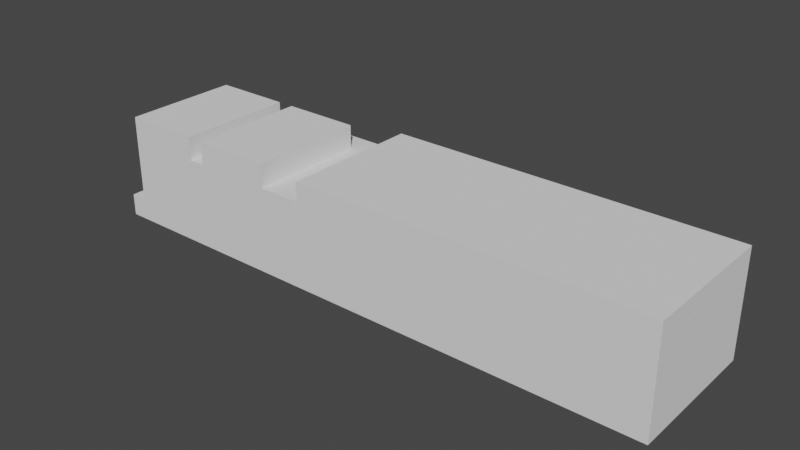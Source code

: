 # Source: 1207_NC-14_low.blend  (saved by Blender 3.0.42; exported with 4.5.12 LTS)
import bpy
from mathutils import Matrix  # noqa: F401  (used for matrix-valued properties, if any)

bpy.ops.wm.read_factory_settings(use_empty=True)
scene = bpy.context.scene
scene.name = 'Scene'

# ---- collections
col_collection = bpy.data.collections.new('Collection'); scene.collection.children.link(col_collection)

# ---- world
world_world = bpy.data.worlds.new('World'); scene.world = world_world
world_world.use_nodes = True; world_world.node_tree.nodes.clear()
_N = world_world.node_tree.nodes; _L = world_world.node_tree.links
n0 = _N.new('ShaderNodeOutputWorld'); n0.name = 'World Output'; n0.location = (300, 300)
n1 = _N.new('ShaderNodeBackground'); n1.name = 'Background'; n1.location = (10, 300)
n1.inputs[0].default_value = (0.05088, 0.05088, 0.05088, 1.0)
_L.new(n1.outputs[0], n0.inputs[0])
n0.is_active_output = True
world_world.color = (0.05088, 0.05088, 0.05088)
world_world.use_sun_shadow = False
world_world.sun_shadow_jitter_overblur = 0.0

# ---- meshes
me_cube_012 = bpy.data.meshes.new('Cube.012')
me_cube_012.from_pydata([(-6.549, -1.01, -7.244), (-6.549, -1.01, -5.378), (-6.549, 1.108, -7.244), (-6.549, 1.108, -5.378), (5.818, -1.01, -7.244), (5.818, -1.01, -5.378), (5.818, 1.108, -7.244), (5.818, 1.108, -5.378)], [], [(0, 1, 3, 2), (2, 3, 7, 6), (6, 7, 5, 4), (4, 5, 1, 0), (2, 6, 4, 0), (7, 3, 1, 5)])
_uv = me_cube_012.uv_layers.new(name='UVMap')
_uv.uv.foreach_set('vector', [0.375, 0.0, 0.625, 0.0, 0.625, 0.25, 0.375, 0.25, 0.375, 0.25, 0.625, 0.25, 0.625, 0.5, 0.375, 0.5, 0.375, 0.5, 0.625, 0.5, 0.625, 0.75, 0.375, 0.75, 0.375, 0.75, 0.625, 0.75, 0.625, 1.0, 0.375, 1.0, 0.125, 0.5, 0.375, 0.5, 0.375, 0.75, 0.125, 0.75, 0.625, 0.5, 0.875, 0.5, 0.875, 0.75, 0.625, 0.75])
me_cube_012.use_remesh_fix_poles = True
me_cube_012.use_remesh_preserve_attributes = False
me_cube_012.update()
me_cube_003 = bpy.data.meshes.new('Cube.003')
me_cube_003.from_pydata([(-5.515, -1.01, 1.689), (-5.515, -1.01, 3.689), (-5.515, 0.9902, 1.689), (-5.515, 0.9902, 3.689), (-3.515, -1.01, 1.689), (-3.515, -1.01, 3.689), (-3.515, 0.9902, 1.689), (-3.515, 0.9902, 3.689)], [], [(0, 1, 3, 2), (2, 3, 7, 6), (6, 7, 5, 4), (4, 5, 1, 0), (2, 6, 4, 0), (7, 3, 1, 5)])
_uv = me_cube_003.uv_layers.new(name='UVMap')
_uv.uv.foreach_set('vector', [0.375, 0.0, 0.625, 0.0, 0.625, 0.25, 0.375, 0.25, 0.375, 0.25, 0.625, 0.25, 0.625, 0.5, 0.375, 0.5, 0.375, 0.5, 0.625, 0.5, 0.625, 0.75, 0.375, 0.75, 0.375, 0.75, 0.625, 0.75, 0.625, 1.0, 0.375, 1.0, 0.125, 0.5, 0.375, 0.5, 0.375, 0.75, 0.125, 0.75, 0.625, 0.5, 0.875, 0.5, 0.875, 0.75, 0.625, 0.75])
me_cube_003.use_remesh_fix_poles = True
me_cube_003.use_remesh_preserve_attributes = False
me_cube_003.update()
me_cube_004 = bpy.data.meshes.new('Cube.004')
me_cube_004.from_pydata([(-5.515, -1.01, 0.08889), (-5.515, -1.01, 1.689), (-5.515, 0.9902, 0.08889), (-5.515, 0.9902, 1.689), (5.818, -1.01, 0.08889), (5.818, -1.01, 1.689), (5.818, 0.9902, 0.08889), (5.818, 0.9902, 1.689)], [], [(0, 1, 3, 2), (2, 3, 7, 6), (6, 7, 5, 4), (4, 5, 1, 0), (2, 6, 4, 0), (7, 3, 1, 5)])
_uv = me_cube_004.uv_layers.new(name='UVMap')
_uv.uv.foreach_set('vector', [0.375, 0.0, 0.625, 0.0, 0.625, 0.25, 0.375, 0.25, 0.375, 0.25, 0.625, 0.25, 0.625, 0.5, 0.375, 0.5, 0.375, 0.5, 0.625, 0.5, 0.625, 0.75, 0.375, 0.75, 0.375, 0.75, 0.625, 0.75, 0.625, 1.0, 0.375, 1.0, 0.125, 0.5, 0.375, 0.5, 0.375, 0.75, 0.125, 0.75, 0.625, 0.5, 0.875, 0.5, 0.875, 0.75, 0.625, 0.75])
me_cube_004.use_remesh_fix_poles = True
me_cube_004.use_remesh_preserve_attributes = False
me_cube_004.update()
me_cube_005 = bpy.data.meshes.new('Cube.005')
me_cube_005.from_pydata([(-6.182, -1.01, -5.378), (-6.182, -1.01, 0.08889), (-6.182, 0.9902, -5.378), (-6.182, 0.9902, 0.08889), (5.818, -1.01, -5.378), (5.818, -1.01, 0.08889), (5.818, 0.9902, -5.378), (5.818, 0.9902, 0.08889)], [], [(0, 1, 3, 2), (2, 3, 7, 6), (6, 7, 5, 4), (4, 5, 1, 0), (2, 6, 4, 0), (7, 3, 1, 5)])
_uv = me_cube_005.uv_layers.new(name='UVMap')
_uv.uv.foreach_set('vector', [0.375, 0.0, 0.625, 0.0, 0.625, 0.25, 0.375, 0.25, 0.375, 0.25, 0.625, 0.25, 0.625, 0.5, 0.375, 0.5, 0.375, 0.5, 0.625, 0.5, 0.625, 0.75, 0.375, 0.75, 0.375, 0.75, 0.625, 0.75, 0.625, 1.0, 0.375, 1.0, 0.125, 0.5, 0.375, 0.5, 0.375, 0.75, 0.125, 0.75, 0.625, 0.5, 0.875, 0.5, 0.875, 0.75, 0.625, 0.75])
me_cube_005.use_remesh_fix_poles = True
me_cube_005.use_remesh_preserve_attributes = False
me_cube_005.update()
me_cube_006 = bpy.data.meshes.new('Cube.006')
me_cube_006.from_pydata([(-5.515, -1.01, 1.689), (-5.515, -1.01, 3.689), (-5.515, 0.9902, 1.689), (-5.515, 0.9902, 3.689), (-3.515, -1.01, 1.689), (-3.515, -1.01, 3.689), (-3.515, 0.9902, 1.689), (-3.515, 0.9902, 3.689)], [], [(0, 1, 3, 2), (2, 3, 7, 6), (6, 7, 5, 4), (4, 5, 1, 0), (2, 6, 4, 0), (7, 3, 1, 5)])
_uv = me_cube_006.uv_layers.new(name='UVMap')
_uv.uv.foreach_set('vector', [0.375, 0.0, 0.625, 0.0, 0.625, 0.25, 0.375, 0.25, 0.375, 0.25, 0.625, 0.25, 0.625, 0.5, 0.375, 0.5, 0.375, 0.5, 0.625, 0.5, 0.625, 0.75, 0.375, 0.75, 0.375, 0.75, 0.625, 0.75, 0.625, 1.0, 0.375, 1.0, 0.125, 0.5, 0.375, 0.5, 0.375, 0.75, 0.125, 0.75, 0.625, 0.5, 0.875, 0.5, 0.875, 0.75, 0.625, 0.75])
me_cube_006.use_remesh_fix_poles = True
me_cube_006.use_remesh_preserve_attributes = False
me_cube_006.update()

# ---- objects
ob_groundfloor = bpy.data.objects.new('GroundFloor', me_cube_012)
ob_mechanical = bpy.data.objects.new('Mechanical', me_cube_003)
ob_penthouse = bpy.data.objects.new('Penthouse', me_cube_004)
ob_residential = bpy.data.objects.new('Residential', me_cube_005)
ob_mechanical_001 = bpy.data.objects.new('Mechanical.001', me_cube_006)

# ---- transforms, parenting, visibility, modifiers, constraints
ob_groundfloor.location = (-53.2, 13.08, 16.56)
ob_groundfloor.scale = (9.144, 12.95, 2.286)
ob_mechanical.location = (-49.24, 11.54, 12.9)
ob_mechanical.scale = (7.62, 11.43, 2.286)
ob_penthouse.location = (-34.74, 13.85, 16.56)
ob_penthouse.scale = (5.97, 13.72, 2.286)
ob_residential.location = (-53.2, 13.85, 16.56)
ob_residential.scale = (9.144, 13.72, 2.286)
ob_mechanical_001.location = (-67.7, 11.54, 12.9)
ob_mechanical_001.scale = (7.62, 11.43, 2.286)

# ---- collection membership
col_collection.objects.link(ob_groundfloor)
col_collection.objects.link(ob_mechanical)
col_collection.objects.link(ob_penthouse)
col_collection.objects.link(ob_residential)
col_collection.objects.link(ob_mechanical_001)

# ---- scene / render settings (as saved in the file)
scene.frame_start = 1; scene.frame_end = 250; scene.frame_set(1)
scene.render.engine = 'BLENDER_EEVEE_NEXT'
scene.cycles.sampling_pattern = 'TABULATED_SOBOL'
scene.cycles.use_light_tree = False
scene.view_settings.view_transform = 'Filmic'
bpy.context.view_layer.update()

# ---- added for rendering (the .blend has no active camera and no usable light): camera, sun
cam_auto = bpy.data.cameras.new('AutoCamera')
cam_auto.lens = 50.0
cam_auto.sensor_width = 36.0
cam_auto.clip_end = 1920.92
ob_auto_camera = bpy.data.objects.new('AutoCamera', cam_auto)
scene.collection.objects.link(ob_auto_camera)
ob_auto_camera.location = (52.9142, -117.629, 98.2316)
ob_auto_camera.rotation_euler = (1.09748, -7.21219e-08, 0.694738)
scene.camera = ob_auto_camera
light_auto_sun = bpy.data.lights.new('AutoSun', 'SUN')
light_auto_sun.energy = 3.0
light_auto_sun.angle = 0.0523599
ob_auto_sun = bpy.data.objects.new('AutoSun', light_auto_sun)
scene.collection.objects.link(ob_auto_sun)
ob_auto_sun.rotation_euler = (0.872665, 0.174533, 0.523599)
bpy.context.view_layer.update()
